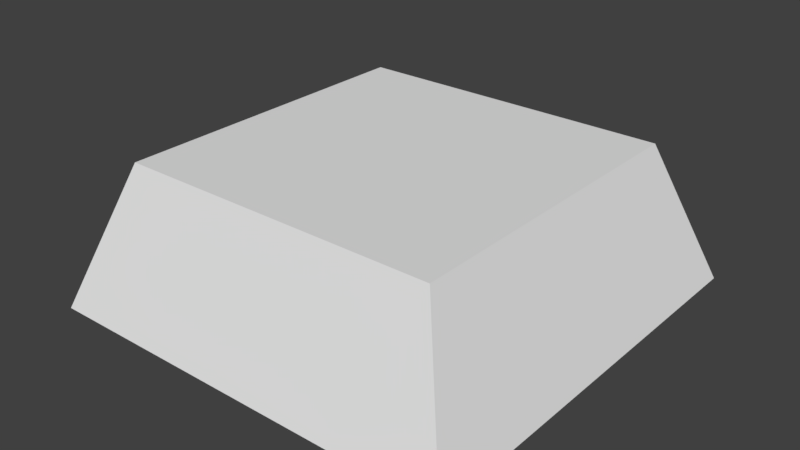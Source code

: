 # Source: assembling-machine.blend  (saved by Blender 2.93.20; exported with 4.5.12 LTS)
import bpy
from mathutils import Matrix  # noqa: F401  (used for matrix-valued properties, if any)

bpy.ops.wm.read_factory_settings(use_empty=True)
scene = bpy.context.scene
scene.name = 'Scene'

# ---- collections
col_collection_1 = bpy.data.collections.new('Collection 1'); scene.collection.children.link(col_collection_1)
col_ttd = bpy.data.collections.new('TTD'); scene.collection.children.link(col_ttd)

# ---- materials (node trees are filled in below, after node groups)
mat_material = bpy.data.materials.new('Material')
mat_material.alpha_threshold = 0.0
mat_material.use_transparent_shadow = False
mat_material.roughness = 0.5
mat_material.line_color = (0.0, 0.0, 0.0, 1.0)

# ---- material node trees

# ---- world
world_world = bpy.data.worlds.new('World'); scene.world = world_world
world_world.color = (0.05088, 0.05088, 0.05088)
world_world.use_sun_shadow = False
world_world.sun_shadow_jitter_overblur = 0.0
world_world.cycles.sampling_method = 'MANUAL'

# ---- meshes
me_cube = bpy.data.meshes.new('Cube')
me_cube.from_pydata([(1.5, 1.5, 0.0), (1.5, -1.5, 0.0), (-1.5, -1.5, 0.0), (-1.5, 1.5, 0.0), (1.138, 1.138, 1.0), (1.138, -1.138, 1.0), (-1.138, -1.138, 1.0), (-1.138, 1.138, 1.0)], [], [(0, 1, 2, 3), (4, 7, 6, 5), (0, 4, 5, 1), (1, 5, 6, 2), (2, 6, 7, 3), (4, 0, 3, 7)])
me_cube.materials.append(mat_material)
me_cube.use_remesh_preserve_volume = False
me_cube.use_remesh_preserve_attributes = False
me_cube.use_mirror_vertex_groups = False
me_cube.update()

# ---- objects
ob_cube = bpy.data.objects.new('Cube', me_cube)

# ---- transforms, parenting, visibility, modifiers, constraints
ob_cube.location = (0.0, 0.0, 0.0)
ob_cube.lock_rotations_4d = False
ob_cube.empty_display_type = 'ARROWS'
ob_cube.lineart.crease_threshold = 0.0

# ---- collection membership
col_collection_1.objects.link(ob_cube)
col_ttd.objects.link(ob_cube)

# ---- scene / render settings (as saved in the file)
scene.frame_start = 1; scene.frame_end = 250; scene.frame_set(1)
scene.render.engine = 'BLENDER_EEVEE_NEXT'
scene.render.resolution_percentage = 50
scene.render.dither_intensity = 0.0
scene.cycles.use_denoising = False
scene.cycles.samples = 128
scene.cycles.sampling_pattern = 'TABULATED_SOBOL'
scene.cycles.use_adaptive_sampling = False
scene.cycles.use_light_tree = False
scene.cycles.blur_glossy = 0.0
scene.cycles.sample_clamp_indirect = 0.0
scene.view_settings.view_transform = 'Standard'
bpy.context.view_layer.update()

# ---- added for rendering (the .blend has no active camera and no usable light): camera, sun
cam_auto = bpy.data.cameras.new('AutoCamera')
cam_auto.lens = 50.0
cam_auto.sensor_width = 36.0
cam_auto.clip_end = 1000.0
ob_auto_camera = bpy.data.objects.new('AutoCamera', cam_auto)
scene.collection.objects.link(ob_auto_camera)
ob_auto_camera.location = (4.03296, -4.83955, 3.72637)
ob_auto_camera.rotation_euler = (1.09748, -7.21219e-08, 0.694738)
scene.camera = ob_auto_camera
light_auto_sun = bpy.data.lights.new('AutoSun', 'SUN')
light_auto_sun.energy = 3.0
light_auto_sun.angle = 0.0523599
ob_auto_sun = bpy.data.objects.new('AutoSun', light_auto_sun)
scene.collection.objects.link(ob_auto_sun)
ob_auto_sun.rotation_euler = (0.872665, 0.174533, 0.523599)
bpy.context.view_layer.update()
